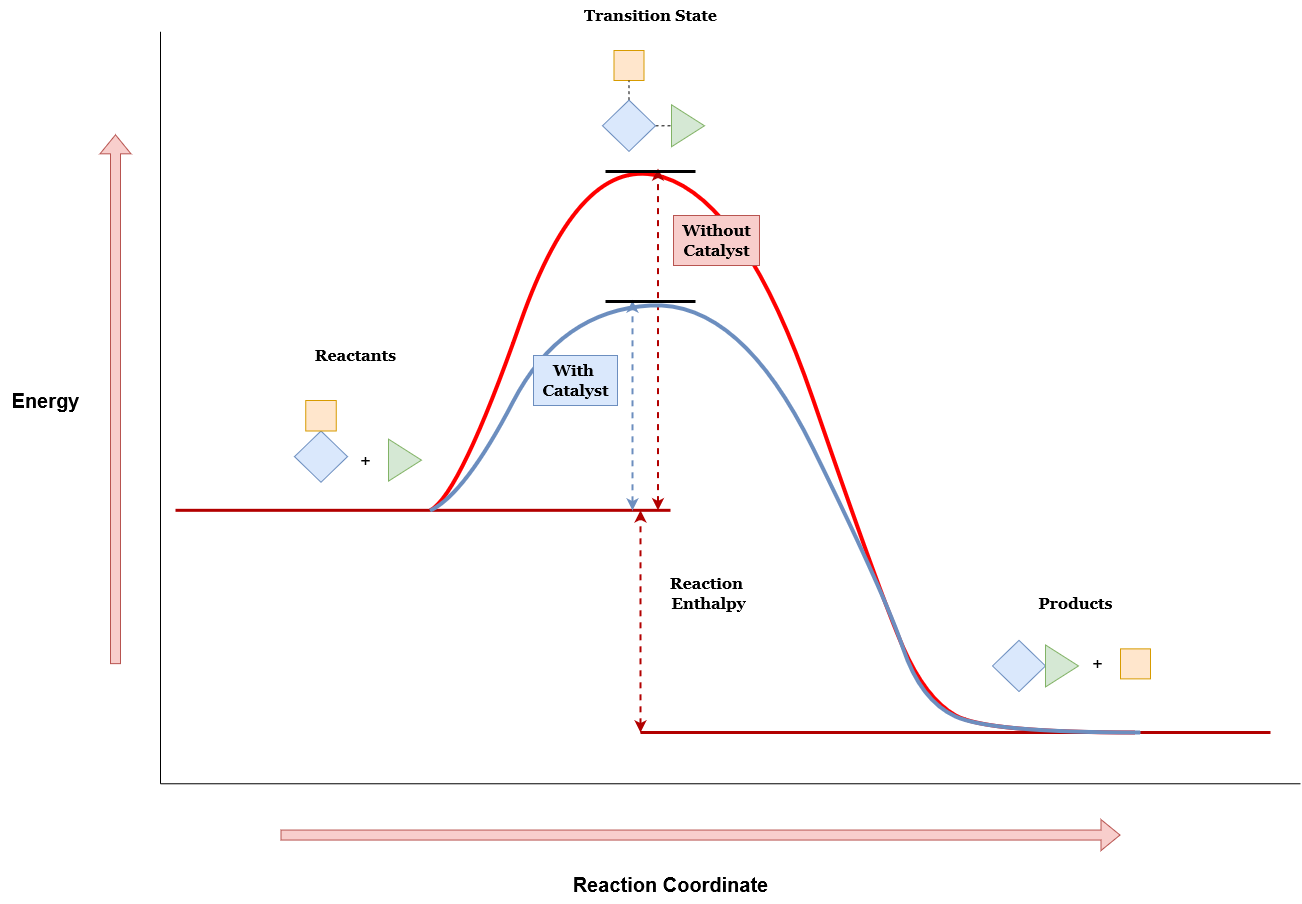

The diagram above was exported from draw.io. Its source (the exported page's mxGraphModel, read from the mxfile embedded in the PNG):
<mxGraphModel dx="2924" dy="1095" grid="0" gridSize="10" guides="1" tooltips="1" connect="1" arrows="1" fold="1" page="1" pageScale="1" pageWidth="850" pageHeight="1100" math="0" shadow="0">
  <root>
    <mxCell id="0" />
    <mxCell id="1" parent="0" />
    <mxCell id="W6Bnt-XZg-8FZUi8tAex-1" value="" style="curved=1;endArrow=none;html=1;rounded=0;endFill=0;strokeWidth=4;fillColor=#e51400;strokeColor=#FF0000;" parent="1" edge="1">
      <mxGeometry width="50" height="50" relative="1" as="geometry">
        <mxPoint x="-189.99999999999994" y="659.8181818181818" as="sourcePoint" />
        <mxPoint x="515" y="882" as="targetPoint" />
        <Array as="points">
          <mxPoint x="-159.99999999999994" y="642.7272727272726" />
          <mxPoint x="-39.999999999999886" y="300.9090909090909" />
          <mxPoint x="125" y="352.18181818181813" />
          <mxPoint x="260.0000000000001" y="745.2727272727273" />
          <mxPoint x="305.0000000000001" y="847.8181818181818" />
          <mxPoint x="365" y="882" />
        </Array>
      </mxGeometry>
    </mxCell>
    <mxCell id="W6Bnt-XZg-8FZUi8tAex-2" value="" style="endArrow=classic;html=1;rounded=0;strokeWidth=2;fillColor=#e51400;strokeColor=#B20000;startArrow=classic;startFill=1;dashed=1;" parent="1" edge="1">
      <mxGeometry width="50" height="50" relative="1" as="geometry">
        <mxPoint x="37.5" y="659.8181818181818" as="sourcePoint" />
        <mxPoint x="37.5" y="318" as="targetPoint" />
      </mxGeometry>
    </mxCell>
    <mxCell id="W6Bnt-XZg-8FZUi8tAex-45" style="edgeStyle=orthogonalEdgeStyle;rounded=0;orthogonalLoop=1;jettySize=auto;html=1;exitX=1;exitY=0.5;exitDx=0;exitDy=0;entryX=0;entryY=0.5;entryDx=0;entryDy=0;endArrow=none;endFill=0;dashed=1;" parent="1" edge="1">
      <mxGeometry relative="1" as="geometry">
        <mxPoint x="35" y="275.27272727272725" as="sourcePoint" />
        <mxPoint x="50" y="275.27272727272725" as="targetPoint" />
      </mxGeometry>
    </mxCell>
    <mxCell id="W6Bnt-XZg-8FZUi8tAex-13" value="" style="whiteSpace=wrap;html=1;aspect=fixed;fillColor=#ffe6cc;strokeColor=#d79b00;" parent="1" vertex="1">
      <mxGeometry x="-6.499999999999886" y="200.00272727272727" width="30.000000000000004" height="30.000000000000004" as="geometry" />
    </mxCell>
    <mxCell id="W6Bnt-XZg-8FZUi8tAex-44" style="edgeStyle=orthogonalEdgeStyle;rounded=0;orthogonalLoop=1;jettySize=auto;html=1;exitX=0.5;exitY=0;exitDx=0;exitDy=0;entryX=0.5;entryY=1;entryDx=0;entryDy=0;dashed=1;endArrow=none;endFill=0;" parent="1" target="W6Bnt-XZg-8FZUi8tAex-13" edge="1">
      <mxGeometry relative="1" as="geometry">
        <mxPoint x="8.5" y="249.6363636363635" as="sourcePoint" />
      </mxGeometry>
    </mxCell>
    <mxCell id="W6Bnt-XZg-8FZUi8tAex-23" value="" style="endArrow=none;html=1;rounded=0;strokeWidth=3;fillColor=#e51400;strokeColor=#B20000;" parent="1" edge="1">
      <mxGeometry width="50" height="50" relative="1" as="geometry">
        <mxPoint x="-445" y="659.8181818181818" as="sourcePoint" />
        <mxPoint x="50" y="659.8181818181818" as="targetPoint" />
      </mxGeometry>
    </mxCell>
    <mxCell id="W6Bnt-XZg-8FZUi8tAex-24" value="" style="endArrow=none;html=1;rounded=0;strokeWidth=3;fillColor=#e51400;strokeColor=#B20000;" parent="1" edge="1">
      <mxGeometry width="50" height="50" relative="1" as="geometry">
        <mxPoint x="20" y="882" as="sourcePoint" />
        <mxPoint x="650.0000000000002" y="882" as="targetPoint" />
      </mxGeometry>
    </mxCell>
    <mxCell id="W6Bnt-XZg-8FZUi8tAex-26" value="" style="endArrow=classic;dashed=1;html=1;strokeWidth=2;rounded=0;fillColor=#e51400;strokeColor=#B20000;startArrow=classic;startFill=1;endFill=1;" parent="1" edge="1">
      <mxGeometry width="50" height="50" relative="1" as="geometry">
        <mxPoint x="20" y="882" as="sourcePoint" />
        <mxPoint x="20" y="659.8181818181818" as="targetPoint" />
      </mxGeometry>
    </mxCell>
    <mxCell id="W6Bnt-XZg-8FZUi8tAex-28" value="&lt;font style=&quot;font-size: 16px;&quot; face=&quot;Georgia&quot;&gt;&lt;b&gt;Transition State&lt;br&gt;&lt;/b&gt;&lt;/font&gt;" style="text;html=1;align=center;verticalAlign=middle;resizable=0;points=[];autosize=1;strokeColor=none;fillColor=none;" parent="1" vertex="1">
      <mxGeometry x="-50" y="150" width="160" height="30" as="geometry" />
    </mxCell>
    <mxCell id="W6Bnt-XZg-8FZUi8tAex-31" value="" style="endArrow=none;html=1;rounded=0;strokeWidth=3;fillColor=#f8cecc;strokeColor=#000000;" parent="1" edge="1">
      <mxGeometry width="50" height="50" relative="1" as="geometry">
        <mxPoint x="-15" y="321" as="sourcePoint" />
        <mxPoint x="75.00000000000011" y="321" as="targetPoint" />
      </mxGeometry>
    </mxCell>
    <mxCell id="W6Bnt-XZg-8FZUi8tAex-32" value="&lt;div style=&quot;font-size: 16px;&quot;&gt;&lt;font style=&quot;font-size: 16px;&quot; face=&quot;Georgia&quot;&gt;&lt;b&gt;Reaction&amp;nbsp;&lt;/b&gt;&lt;/font&gt;&lt;/div&gt;&lt;div style=&quot;font-size: 16px;&quot;&gt;&lt;font style=&quot;font-size: 16px;&quot; face=&quot;Georgia&quot;&gt;&lt;b&gt;Enthalpy&lt;/b&gt;&lt;/font&gt;&lt;/div&gt;" style="text;html=1;align=center;verticalAlign=middle;resizable=0;points=[];autosize=1;strokeColor=none;fillColor=none;" parent="1" vertex="1">
      <mxGeometry x="37.5" y="718.1818181818181" width="100" height="50" as="geometry" />
    </mxCell>
    <mxCell id="W6Bnt-XZg-8FZUi8tAex-33" value="" style="shape=flexArrow;endArrow=classic;html=1;rounded=0;fillColor=#f8cecc;strokeColor=#b85450;" parent="1" edge="1">
      <mxGeometry width="50" height="50" relative="1" as="geometry">
        <mxPoint x="-505" y="813.6363636363635" as="sourcePoint" />
        <mxPoint x="-505" y="283.8181818181818" as="targetPoint" />
      </mxGeometry>
    </mxCell>
    <mxCell id="W6Bnt-XZg-8FZUi8tAex-34" value="" style="shape=flexArrow;endArrow=classic;html=1;rounded=0;fillColor=#f8cecc;strokeColor=#b85450;" parent="1" edge="1">
      <mxGeometry width="50" height="50" relative="1" as="geometry">
        <mxPoint x="-339.99999999999994" y="984.5454545454545" as="sourcePoint" />
        <mxPoint x="500.0000000000002" y="984.5454545454545" as="targetPoint" />
      </mxGeometry>
    </mxCell>
    <mxCell id="W6Bnt-XZg-8FZUi8tAex-36" value="" style="endArrow=none;html=1;rounded=0;" parent="1" edge="1">
      <mxGeometry width="50" height="50" relative="1" as="geometry">
        <mxPoint x="-460" y="933.2727272727273" as="sourcePoint" />
        <mxPoint x="-460" y="181.27272727272728" as="targetPoint" />
      </mxGeometry>
    </mxCell>
    <mxCell id="W6Bnt-XZg-8FZUi8tAex-37" value="" style="endArrow=none;html=1;rounded=0;" parent="1" edge="1">
      <mxGeometry width="50" height="50" relative="1" as="geometry">
        <mxPoint x="-460" y="933.2727272727273" as="sourcePoint" />
        <mxPoint x="680" y="933.2727272727273" as="targetPoint" />
      </mxGeometry>
    </mxCell>
    <mxCell id="W6Bnt-XZg-8FZUi8tAex-38" value="&lt;font size=&quot;1&quot;&gt;&lt;b style=&quot;font-size: 20px;&quot;&gt;Energy&lt;/b&gt;&lt;/font&gt;" style="text;html=1;align=center;verticalAlign=middle;resizable=0;points=[];autosize=1;strokeColor=none;fillColor=none;" parent="1" vertex="1">
      <mxGeometry x="-620" y="529.9963636363636" width="90" height="40" as="geometry" />
    </mxCell>
    <mxCell id="W6Bnt-XZg-8FZUi8tAex-39" value="&lt;font size=&quot;1&quot;&gt;&lt;b style=&quot;font-size: 20px;&quot;&gt;Reaction Coordinate&lt;/b&gt;&lt;/font&gt;" style="text;html=1;align=center;verticalAlign=middle;resizable=0;points=[];autosize=1;strokeColor=none;fillColor=none;" parent="1" vertex="1">
      <mxGeometry x="-59.999999999999886" y="1013.7272727272726" width="220" height="40" as="geometry" />
    </mxCell>
    <mxCell id="W6Bnt-XZg-8FZUi8tAex-30" value="&lt;font style=&quot;font-size: 16px;&quot; face=&quot;Georgia&quot;&gt;&lt;b&gt;Products&lt;br&gt;&lt;/b&gt;&lt;/font&gt;" style="text;html=1;align=center;verticalAlign=middle;resizable=0;points=[];autosize=1;strokeColor=none;fillColor=none;" parent="1" vertex="1">
      <mxGeometry x="405.0000000000002" y="738.1818181818181" width="100" height="30" as="geometry" />
    </mxCell>
    <mxCell id="W6Bnt-XZg-8FZUi8tAex-8" value="&lt;font style=&quot;font-size: 18px;&quot;&gt;+&lt;/font&gt;" style="text;html=1;align=center;verticalAlign=middle;resizable=0;points=[];autosize=1;strokeColor=none;fillColor=none;" parent="1" vertex="1">
      <mxGeometry x="-269.99999999999994" y="589.6336363636362" width="30" height="40" as="geometry" />
    </mxCell>
    <mxCell id="W6Bnt-XZg-8FZUi8tAex-3" value="" style="rhombus;whiteSpace=wrap;html=1;fillColor=#dae8fc;strokeColor=#6c8ebf;" parent="1" vertex="1">
      <mxGeometry x="-326" y="580.5" width="53" height="51.27" as="geometry" />
    </mxCell>
    <mxCell id="W6Bnt-XZg-8FZUi8tAex-4" value="" style="triangle;whiteSpace=wrap;html=1;fillColor=#d5e8d4;strokeColor=#82b366;" parent="1" vertex="1">
      <mxGeometry x="-232" y="588.63" width="33" height="42" as="geometry" />
    </mxCell>
    <mxCell id="W6Bnt-XZg-8FZUi8tAex-9" value="" style="whiteSpace=wrap;html=1;aspect=fixed;fillColor=#ffe6cc;strokeColor=#d79b00;" parent="1" vertex="1">
      <mxGeometry x="-314.75" y="550" width="30.5" height="30.5" as="geometry" />
    </mxCell>
    <mxCell id="W6Bnt-XZg-8FZUi8tAex-29" value="&lt;font style=&quot;font-size: 16px;&quot; face=&quot;Georgia&quot;&gt;&lt;b&gt;Reactants&lt;br&gt;&lt;/b&gt;&lt;/font&gt;" style="text;html=1;align=center;verticalAlign=middle;resizable=0;points=[];autosize=1;strokeColor=none;fillColor=none;" parent="1" vertex="1">
      <mxGeometry x="-314.74999999999994" y="489.99909090909085" width="100" height="30" as="geometry" />
    </mxCell>
    <mxCell id="W6Bnt-XZg-8FZUi8tAex-47" value="" style="curved=1;endArrow=none;html=1;rounded=0;endFill=0;strokeWidth=4;fillColor=#dae8fc;strokeColor=#6c8ebf;" parent="1" edge="1">
      <mxGeometry width="50" height="50" relative="1" as="geometry">
        <mxPoint x="-190" y="660" as="sourcePoint" />
        <mxPoint x="520" y="882" as="targetPoint" />
        <Array as="points">
          <mxPoint x="-154.99999999999994" y="642.7272727272726" />
          <mxPoint x="-60" y="460" />
          <mxPoint x="120" y="450" />
          <mxPoint x="265.0000000000001" y="745.2727272727273" />
          <mxPoint x="300" y="850" />
          <mxPoint x="370" y="882" />
        </Array>
      </mxGeometry>
    </mxCell>
    <mxCell id="W6Bnt-XZg-8FZUi8tAex-49" value="" style="endArrow=classic;html=1;rounded=0;strokeWidth=2;fillColor=#dae8fc;strokeColor=#6c8ebf;startArrow=classic;startFill=1;dashed=1;" parent="1" edge="1">
      <mxGeometry width="50" height="50" relative="1" as="geometry">
        <mxPoint x="12" y="660" as="sourcePoint" />
        <mxPoint x="12" y="450" as="targetPoint" />
      </mxGeometry>
    </mxCell>
    <mxCell id="W6Bnt-XZg-8FZUi8tAex-50" value="" style="endArrow=none;html=1;rounded=0;strokeWidth=3;fillColor=#dae8fc;strokeColor=#000000;" parent="1" edge="1">
      <mxGeometry width="50" height="50" relative="1" as="geometry">
        <mxPoint x="-15" y="451" as="sourcePoint" />
        <mxPoint x="75.00000000000011" y="451" as="targetPoint" />
      </mxGeometry>
    </mxCell>
    <mxCell id="W6Bnt-XZg-8FZUi8tAex-27" value="&lt;div style=&quot;font-size: 16px;&quot;&gt;&lt;font style=&quot;font-size: 16px;&quot; face=&quot;Georgia&quot;&gt;&lt;b&gt;Without &lt;br&gt;&lt;/b&gt;&lt;/font&gt;&lt;/div&gt;&lt;div style=&quot;font-size: 16px;&quot;&gt;&lt;font style=&quot;font-size: 16px;&quot; face=&quot;Georgia&quot;&gt;&lt;b&gt;Catalyst&lt;/b&gt;&lt;/font&gt;&lt;/div&gt;" style="text;html=1;align=center;verticalAlign=middle;resizable=0;points=[];autosize=1;strokeColor=#b85450;fillColor=#f8cecc;" parent="1" vertex="1">
      <mxGeometry x="53.000000000000114" y="364.9954545454545" width="86" height="50" as="geometry" />
    </mxCell>
    <mxCell id="W6Bnt-XZg-8FZUi8tAex-48" value="&lt;div style=&quot;font-size: 16px;&quot;&gt;&lt;font style=&quot;font-size: 16px;&quot; face=&quot;Georgia&quot;&gt;&lt;b&gt;With&amp;nbsp;&lt;/b&gt;&lt;/font&gt;&lt;/div&gt;&lt;div style=&quot;font-size: 16px;&quot;&gt;&lt;font style=&quot;font-size: 16px;&quot; face=&quot;Georgia&quot;&gt;&lt;b&gt;Catalyst&lt;br&gt;&lt;/b&gt;&lt;/font&gt;&lt;/div&gt;" style="text;html=1;align=center;verticalAlign=middle;resizable=0;points=[];autosize=1;strokeColor=#6c8ebf;fillColor=#dae8fc;" parent="1" vertex="1">
      <mxGeometry x="-86.99999999999989" y="504.99545454545444" width="84" height="50" as="geometry" />
    </mxCell>
    <mxCell id="l-ALBuaNvFIce7TJsmgO-1" value="" style="rhombus;whiteSpace=wrap;html=1;fillColor=#dae8fc;strokeColor=#6c8ebf;" vertex="1" parent="1">
      <mxGeometry x="372" y="789.8199999999999" width="53" height="51.27" as="geometry" />
    </mxCell>
    <mxCell id="l-ALBuaNvFIce7TJsmgO-2" value="" style="rhombus;whiteSpace=wrap;html=1;fillColor=#dae8fc;strokeColor=#6c8ebf;" vertex="1" parent="1">
      <mxGeometry x="-18" y="249.64" width="53" height="51.27" as="geometry" />
    </mxCell>
    <mxCell id="W6Bnt-XZg-8FZUi8tAex-21" value="" style="whiteSpace=wrap;html=1;aspect=fixed;fillColor=#ffe6cc;strokeColor=#d79b00;" parent="1" vertex="1">
      <mxGeometry x="500.0000000000002" y="798.3654545454546" width="30.000000000000004" height="30.000000000000004" as="geometry" />
    </mxCell>
    <mxCell id="W6Bnt-XZg-8FZUi8tAex-22" value="&lt;font style=&quot;font-size: 18px;&quot;&gt;+&lt;/font&gt;" style="text;html=1;align=center;verticalAlign=middle;resizable=0;points=[];autosize=1;strokeColor=none;fillColor=none;" parent="1" vertex="1">
      <mxGeometry x="462.0000000000002" y="793.3645454545455" width="30" height="40" as="geometry" />
    </mxCell>
    <mxCell id="l-ALBuaNvFIce7TJsmgO-3" value="" style="triangle;whiteSpace=wrap;html=1;fillColor=#d5e8d4;strokeColor=#82b366;" vertex="1" parent="1">
      <mxGeometry x="51" y="254.26999999999998" width="33" height="42" as="geometry" />
    </mxCell>
    <mxCell id="l-ALBuaNvFIce7TJsmgO-4" value="" style="triangle;whiteSpace=wrap;html=1;fillColor=#d5e8d4;strokeColor=#82b366;" vertex="1" parent="1">
      <mxGeometry x="425" y="794.45" width="33" height="42" as="geometry" />
    </mxCell>
  </root>
</mxGraphModel>